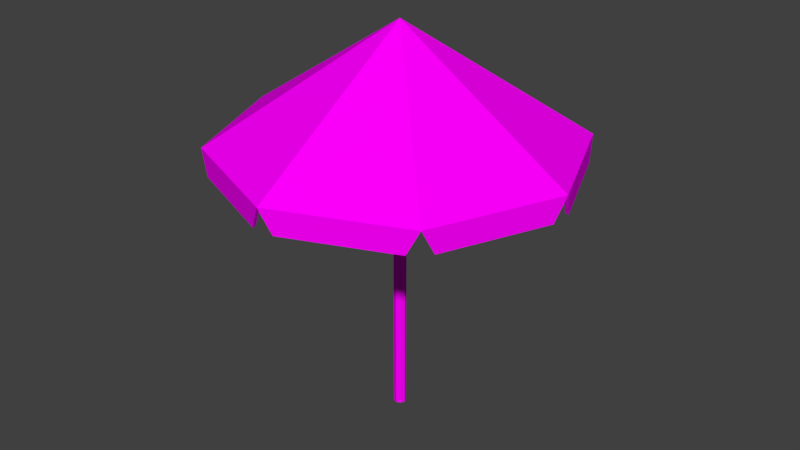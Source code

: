 # Source: newPara.blend  (saved by Blender 2.79.0; exported with 4.5.12 LTS)
import bpy
from mathutils import Matrix  # noqa: F401  (used for matrix-valued properties, if any)

bpy.ops.wm.read_factory_settings(use_empty=True)
scene = bpy.context.scene
scene.name = 'Scene'

# ---- collections
col_collection_1 = bpy.data.collections.new('Collection 1'); scene.collection.children.link(col_collection_1)

# ---- images (referenced by path relative to the original .blend; pixels are not part of the script)
import os
ASSET_DIR = os.environ.get("B2B_ASSET_DIR", "")  # directory of the original .blend (textures are referenced by path, not embedded)
HERE = os.path.dirname(os.path.abspath(__file__))  # packed textures are extracted next to this script under _unpacked/

def load_image(name, relpath, width, height, colorspace="sRGB"):
    """Load a texture the original file referenced (path relative to the .blend, or extracted next to this script)."""
    p = next((c for c in (os.path.join(HERE, relpath), os.path.join(ASSET_DIR, relpath)) if relpath and os.path.exists(c)), "")
    if p:
        img = bpy.data.images.load(p, check_existing=True)
        img.name = name
    else:  # same state as the original file: an image datablock whose file is absent (Cycles renders it pink)
        img = bpy.data.images.new(name, width, height)
        img.source = "FILE"
        img.filepath = "//" + (relpath or name)
    img.colorspace_settings.name = colorspace
    return img
img_newparaone = load_image('newParaOne', 'newParaOne.png', 1024, 1024, 'sRGB')
img_newparatwo = load_image('newParaTwo', 'newParaTwo.png', 1024, 1024, 'sRGB')

# ---- materials (node trees are filled in below, after node groups)
mat_newparaone = bpy.data.materials.new('newParaOne')
mat_newparaone.alpha_threshold = 0.0
mat_newparaone.roughness = 0.5
mat_newparatwo = bpy.data.materials.new('newParaTwo')
mat_newparatwo.alpha_threshold = 0.0
mat_newparatwo.roughness = 0.5
mat_newparathree = bpy.data.materials.new('newParaThree')
mat_newparathree.alpha_threshold = 0.0
mat_newparathree.roughness = 0.5

# ---- material node trees
mat_newparaone.use_nodes = True; mat_newparaone.node_tree.nodes.clear()
_N = mat_newparaone.node_tree.nodes; _L = mat_newparaone.node_tree.links
n0 = _N.new('ShaderNodeOutputMaterial'); n0.name = 'Material Output'; n0.location = (300, 300)
n1 = _N.new('ShaderNodeBsdfDiffuse'); n1.name = 'Diffuse BSDF'; n1.location = (10, 300)
n2 = _N.new('ShaderNodeTexImage'); n2.name = 'Image Texture'; n2.location = (-180, 300)
n2.width = 140
n2.image = img_newparaone
_L.new(n1.outputs[0], n0.inputs[0])
_L.new(n2.outputs[0], n1.inputs[0])
n0.is_active_output = True
mat_newparatwo.use_nodes = True; mat_newparatwo.node_tree.nodes.clear()
_N = mat_newparatwo.node_tree.nodes; _L = mat_newparatwo.node_tree.links
n0 = _N.new('ShaderNodeOutputMaterial'); n0.name = 'Material Output'; n0.location = (300, 300)
n1 = _N.new('ShaderNodeBsdfDiffuse'); n1.name = 'Diffuse BSDF'; n1.location = (10, 300)
n2 = _N.new('ShaderNodeTexImage'); n2.name = 'Image Texture'; n2.location = (-180, 300)
n2.width = 140
n2.image = img_newparatwo
_L.new(n1.outputs[0], n0.inputs[0])
_L.new(n2.outputs[0], n1.inputs[0])
n0.is_active_output = True
mat_newparathree.use_nodes = True; mat_newparathree.node_tree.nodes.clear()
_N = mat_newparathree.node_tree.nodes; _L = mat_newparathree.node_tree.links
n0 = _N.new('ShaderNodeOutputMaterial'); n0.name = 'Material Output'; n0.location = (300, 300)
n1 = _N.new('ShaderNodeBsdfDiffuse'); n1.name = 'Diffuse BSDF'; n1.location = (10, 300)
_L.new(n1.outputs[0], n0.inputs[0])
n0.is_active_output = True

# ---- world
world_world = bpy.data.worlds.new('World'); scene.world = world_world
world_world.color = (0.05088, 0.05088, 0.05088)
world_world.use_sun_shadow = False
world_world.sun_shadow_jitter_overblur = 0.0
world_world.cycles.sampling_method = 'MANUAL'

# ---- meshes
me_circle = bpy.data.meshes.new('Circle')
me_circle.from_pydata([(-0.8192, 0.8192, 0.4324), (-1.159, -5.064e-08, 0.4324), (-0.8192, -0.8192, 0.4324), (1.159, 1.382e-08, 0.4324), (0.8192, 0.8192, 0.4324), (0.0008997, -0.002172, 1.175), (0.07513, -1.127, 0.2781), (0.7441, -0.8503, 0.2781), (0.001799, 1.126, 0.4324), (-0.7976, 0.7951, 0.4324), (-1.129, -0.004344, 0.4324), (-0.7976, -0.8038, 0.4324), (0.001799, -1.135, 0.4324), (0.8012, -0.8038, 0.4324), (1.132, -0.004344, 0.4324), (0.8012, 0.7951, 0.4324), (0.07511, -1.105, 0.2781), (0.7279, -0.8341, 0.2781), (0.8192, -0.8192, 0.4324), (0.8503, -0.7441, 0.2781), (1.127, -0.07513, 0.2781), (0.8341, -0.7279, 0.2781), (1.105, -0.07511, 0.2781), (1.127, 0.07513, 0.2781), (0.8503, 0.7441, 0.2781), (1.105, 0.07511, 0.2781), (0.8341, 0.7279, 0.2781), (0.7441, 0.8503, 0.2781), (0.07513, 1.127, 0.2781), (0.7279, 0.8341, 0.2781), (0.07511, 1.105, 0.2781), (0.0, 1.159, 0.4324), (-0.07513, 1.127, 0.2781), (-0.7441, 0.8503, 0.2781), (-0.07511, 1.105, 0.2781), (-0.7279, 0.8341, 0.2781), (-0.8503, 0.7441, 0.2781), (-1.127, 0.07513, 0.2781), (-0.8341, 0.7279, 0.2781), (-1.105, 0.07511, 0.2781), (-1.127, -0.07513, 0.2781), (-0.8503, -0.7441, 0.2781), (-1.105, -0.07511, 0.2781), (-0.8341, -0.7279, 0.2781), (-2.98e-07, -1.159, 0.4324), (-0.7441, -0.8503, 0.2781), (-0.07513, -1.127, 0.2781), (-0.7279, -0.8341, 0.2781), (-0.07511, -1.105, 0.2781), (0.0, 0.04053, 1.106), (-0.02866, 0.02866, 1.106), (-0.04053, -1.772e-09, 1.106), (-0.02866, -0.02866, 1.106), (3.543e-09, -0.04053, 1.106), (0.02866, -0.02866, 1.106), (0.04053, 4.833e-10, 1.106), (0.02866, 0.02866, 1.106), (0.0, 0.04053, -1.424), (-0.02866, 0.02866, -1.424), (-0.04053, -1.772e-09, -1.424), (-0.02866, -0.02866, -1.424), (3.543e-09, -0.04053, -1.424), (0.02866, -0.02866, -1.424), (0.04053, 4.833e-10, -1.424), (0.02866, 0.02866, -1.424)], [], [(2, 44, 5), (1, 2, 5), (5, 18, 3), (31, 0, 5), (18, 5, 44), (4, 31, 5), (4, 5, 3), (0, 1, 5), (18, 44, 6, 7), (5, 12, 11), (10, 5, 11), (5, 14, 13), (8, 5, 9), (13, 12, 5), (15, 5, 8), (15, 14, 5), (9, 5, 10), (14, 15, 26, 25), (6, 44, 12, 16), (6, 16, 17, 7), (18, 7, 17, 13), (3, 18, 19, 20), (12, 13, 17, 16), (19, 18, 13, 21), (19, 21, 22, 20), (3, 20, 22, 14), (4, 3, 23, 24), (11, 12, 48, 47), (23, 3, 14, 25), (23, 25, 26, 24), (4, 24, 26, 15), (31, 4, 27, 28), (10, 11, 43, 42), (27, 4, 15, 29), (27, 29, 30, 28), (31, 28, 30, 8), (0, 31, 32, 33), (9, 10, 39, 38), (32, 31, 8, 34), (32, 34, 35, 33), (0, 33, 35, 9), (1, 0, 36, 37), (36, 0, 9, 38), (36, 38, 39, 37), (1, 37, 39, 10), (2, 1, 40, 41), (40, 1, 10, 42), (40, 42, 43, 41), (2, 41, 43, 11), (44, 2, 45, 46), (13, 14, 22, 21), (45, 2, 11, 47), (45, 47, 48, 46), (44, 46, 48, 12), (8, 9, 35, 34), (15, 8, 30, 29), (56, 55, 63, 64), (54, 53, 61, 62), (52, 51, 59, 60), (50, 49, 57, 58), (49, 56, 64, 57), (55, 54, 62, 63), (53, 52, 60, 61), (51, 50, 58, 59), (64, 59, 58, 57), (64, 63, 60, 59), (61, 60, 63, 62)])
me_circle.polygons.foreach_set('material_index', [1, 0, 1, 0, 0, 1, 0, 1, 0, 1, 1, 1, 1, 1, 1, 1, 1, 1, 1, 1, 1, 1, 1, 1, 1, 1, 0, 1, 1, 1, 1, 1, 1, 1, 1, 1, 0, 1, 1, 1, 1, 1, 1, 1, 1, 0, 1, 1, 1, 1, 1, 1, 1, 1, 1, 1, 0, 0, 2, 2, 0, 0, 0, 2, 2, 2, 2])
_uv = me_circle.uv_layers.new(name='UVMap')
_uv.uv.foreach_set('vector', [0.6812, 0.4689, 0.9853, 0.4689, 0.8338, 0.9152, 0.2276, 0.3586, 0.55, 0.3592, 0.3887, 0.8324, 0.832, 0.9161, 0.6804, 0.4698, 0.9846, 0.4698, 0.2286, 0.3642, 0.5509, 0.3637, 0.3905, 0.8382, 0.5477, 0.3623, 0.3932, 0.8373, 0.2254, 0.3668, 0.6822, 0.4685, 0.9864, 0.4685, 0.8337, 0.9158, 0.5494, 0.3644, 0.3881, 0.8382, 0.227, 0.3649, 0.681, 0.471, 0.9852, 0.471, 0.8337, 0.9183, 0.7604, 0.8989, 0.4267, 0.8989, 0.4573, 0.957, 0.7298, 0.957, 0.6372, 0.3749, 0.5252, 0.04395, 0.7484, 0.04395, 0.7492, 0.04444, 0.6382, 0.375, 0.5259, 0.04444, 0.6385, 0.3737, 0.5273, 0.04278, 0.7505, 0.04279, 0.7499, 0.04361, 0.6383, 0.3737, 0.5267, 0.04361, 0.5269, 0.04411, 0.7501, 0.04411, 0.6385, 0.3752, 0.5256, 0.04331, 0.6376, 0.3735, 0.7488, 0.04331, 0.5315, 0.04079, 0.7475, 0.04257, 0.6363, 0.3615, 0.7481, 0.04424, 0.6369, 0.3744, 0.5248, 0.04424, 0.7475, 0.04257, 0.5315, 0.04079, 0.5505, 0.002429, 0.7268, 0.003886, 0.7353, 0.002577, 0.756, 0.0425, 0.7501, 0.04411, 0.7296, 0.00432, 0.7319, -0.001138, 0.7296, 0.00432, 0.5474, 0.004319, 0.5451, -0.001138, 0.521, 0.0425, 0.5417, 0.002577, 0.5474, 0.004319, 0.5269, 0.04411, 0.9846, 0.4698, 0.6804, 0.4698, 0.7083, 0.4169, 0.9567, 0.4169, 0.7501, 0.04411, 0.5269, 0.04411, 0.5474, 0.004319, 0.7296, 0.00432, 0.7348, 0.001147, 0.7563, 0.04068, 0.7505, 0.04279, 0.7292, 0.002994, 0.7315, -0.002464, 0.7292, 0.002994, 0.5469, 0.002993, 0.5447, -0.002464, 0.5206, 0.04124, 0.5413, 0.001272, 0.5469, 0.002993, 0.5273, 0.04278, 0.7604, 0.8996, 0.4267, 0.8996, 0.4573, 0.9576, 0.7298, 0.9576, 0.7484, 0.04395, 0.5252, 0.04395, 0.5465, 0.004154, 0.7288, 0.004155, 0.7322, 0.002024, 0.7536, 0.03995, 0.7475, 0.04257, 0.7268, 0.003886, 0.7291, -0.001377, 0.7268, 0.003886, 0.5505, 0.002429, 0.5484, -0.002869, 0.5243, 0.03888, 0.5451, 0.0006462, 0.5505, 0.002429, 0.5315, 0.04079, 0.9864, 0.4685, 0.6822, 0.4685, 0.7101, 0.4156, 0.9585, 0.4156, 0.7492, 0.04444, 0.5259, 0.04444, 0.5476, 0.004629, 0.7299, 0.00463, 0.5414, 0.001429, 0.5185, 0.04016, 0.5256, 0.04331, 0.5469, 0.003471, 0.5447, -0.001987, 0.5469, 0.003471, 0.7292, 0.003471, 0.7315, -0.001987, 0.7568, 0.04079, 0.7348, 0.001549, 0.7292, 0.003471, 0.7488, 0.04331, 0.4267, 0.8982, 0.7604, 0.8982, 0.7298, 0.9562, 0.4573, 0.9562, 0.7481, 0.04424, 0.5248, 0.04424, 0.5462, 0.004392, 0.7284, 0.004393, 0.735, 0.001723, 0.7577, 0.04056, 0.7499, 0.04361, 0.7295, 0.003746, 0.7317, -0.001712, 0.7295, 0.003746, 0.5472, 0.003746, 0.5449, -0.001712, 0.5189, 0.04056, 0.5416, 0.001723, 0.5472, 0.003746, 0.5267, 0.04361, 0.9852, 0.471, 0.681, 0.471, 0.7089, 0.4181, 0.9573, 0.4181, 0.734, 0.002471, 0.756, 0.04171, 0.7481, 0.04424, 0.7284, 0.004393, 0.7307, -0.001065, 0.7284, 0.004393, 0.5462, 0.004392, 0.5439, -0.001065, 0.5177, 0.04108, 0.5406, 0.00235, 0.5462, 0.004392, 0.5248, 0.04424, 0.4267, 0.8991, 0.7604, 0.8991, 0.7298, 0.9572, 0.4573, 0.9572, 0.7355, 0.002833, 0.7567, 0.04253, 0.7492, 0.04444, 0.7299, 0.00463, 0.7322, -0.0008284, 0.7299, 0.00463, 0.5476, 0.004629, 0.5454, -0.0008283, 0.5197, 0.04168, 0.5421, 0.002659, 0.5476, 0.004629, 0.5259, 0.04444, 0.9853, 0.4689, 0.6812, 0.4689, 0.7091, 0.416, 0.9575, 0.416, 0.7505, 0.04279, 0.5273, 0.04278, 0.5469, 0.002993, 0.7292, 0.002994, 0.7345, 0.002433, 0.7551, 0.0424, 0.7484, 0.04395, 0.7288, 0.004155, 0.7311, -0.001303, 0.7288, 0.004155, 0.5465, 0.004154, 0.5443, -0.001303, 0.5194, 0.04184, 0.5409, 0.002308, 0.5465, 0.004154, 0.5252, 0.04395, 0.7499, 0.04361, 0.5267, 0.04361, 0.5472, 0.003746, 0.7295, 0.003746, 0.5256, 0.04331, 0.7488, 0.04331, 0.7292, 0.003471, 0.5469, 0.003471, 0.1221, 0.9999, 0.1047, 0.9998, 0.1047, 0.0005842, 0.1221, 0.0006747, 0.08724, 0.9997, 0.0698, 0.9996, 0.0698, 0.000403, 0.08724, 0.0004936, 0.05236, 0.9995, 0.03492, 0.9994, 0.03492, 0.0002219, 0.05236, 0.0003125, 0.01748, 0.9993, 4.088e-05, 0.9992, 4.088e-05, 4.088e-05, 0.01748, 0.0001314, 0.1396, 1.0, 0.1221, 0.9999, 0.1221, 0.0006747, 0.1396, 0.0007652, 0.1047, 0.9998, 0.08724, 0.9997, 0.08724, 0.0004936, 0.1047, 0.0005842, 0.0698, 0.9996, 0.05236, 0.9995, 0.05236, 0.0003125, 0.0698, 0.000403, 0.03492, 0.9994, 0.01748, 0.9993, 0.01748, 0.0001314, 0.03492, 0.0002219, 0.1953, 0.06771, 0.1704, 0.09266, 0.1704, 0.07805, 0.1807, 0.06771, 0.1953, 0.06771, 0.2057, 0.07805, 0.1807, 0.103, 0.1704, 0.09266, 0.1953, 0.103, 0.1807, 0.103, 0.2057, 0.07805, 0.2057, 0.09266])
me_circle.materials.append(mat_newparaone)
me_circle.materials.append(mat_newparatwo)
me_circle.materials.append(mat_newparathree)
me_circle.use_remesh_preserve_volume = False
me_circle.use_remesh_preserve_attributes = False
me_circle.use_mirror_vertex_groups = False
me_circle.use_paint_bone_selection = False
me_circle.use_paint_mask = True
me_circle.update()

# ---- objects
ob_circle = bpy.data.objects.new('Circle', me_circle)

# ---- transforms, parenting, visibility, modifiers, constraints
ob_circle.location = (0.0, 0.0, 0.0)
ob_circle.lineart.crease_threshold = 0.0
_vg = ob_circle.vertex_groups.new(name='Group')

# ---- collection membership
col_collection_1.objects.link(ob_circle)

# ---- scene / render settings (as saved in the file)
scene.frame_start = 1; scene.frame_end = 250; scene.frame_set(1)
scene.render.engine = 'CYCLES'
scene.render.resolution_percentage = 50
scene.render.dither_intensity = 0.0
scene.cycles.use_denoising = False
scene.cycles.samples = 128
scene.cycles.sampling_pattern = 'TABULATED_SOBOL'
scene.cycles.use_adaptive_sampling = False
scene.cycles.use_light_tree = False
scene.cycles.blur_glossy = 0.0
scene.cycles.sample_clamp_indirect = 0.0
scene.view_settings.view_transform = 'Standard'
bpy.context.view_layer.update()

# ---- added for rendering (the .blend has no active camera and no usable light): camera, sun
cam_auto = bpy.data.cameras.new('AutoCamera')
cam_auto.lens = 50.0
cam_auto.sensor_width = 36.0
cam_auto.clip_end = 1000.0
ob_auto_camera = bpy.data.objects.new('AutoCamera', cam_auto)
scene.collection.objects.link(ob_auto_camera)
ob_auto_camera.location = (3.86941, -4.64329, 2.97086)
ob_auto_camera.rotation_euler = (1.09748, -7.21219e-08, 0.694738)
scene.camera = ob_auto_camera
light_auto_sun = bpy.data.lights.new('AutoSun', 'SUN')
light_auto_sun.energy = 3.0
light_auto_sun.angle = 0.0523599
ob_auto_sun = bpy.data.objects.new('AutoSun', light_auto_sun)
scene.collection.objects.link(ob_auto_sun)
ob_auto_sun.rotation_euler = (0.872665, 0.174533, 0.523599)
bpy.context.view_layer.update()
